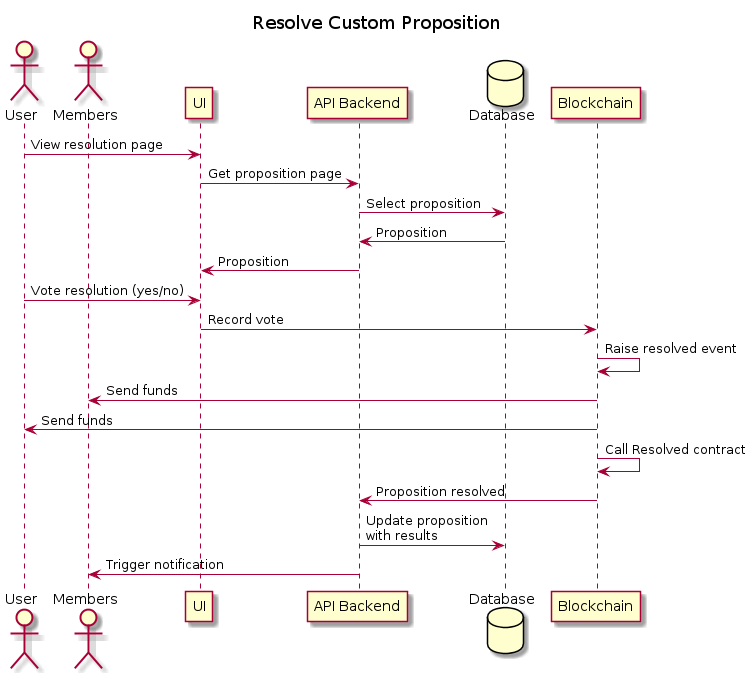

The diagram above was rendered by PlantUML. Its source (embedded in the PNG):
@startuml Resolve Custom Proposition 

title Resolve Custom Proposition 

actor User as user
actor Members as members
participant UI as ui
participant "API Backend" as api
database Database as db
participant Blockchain as bc

user -> ui : View resolution page
ui -> api : Get proposition page
api -> db : Select proposition
db -> api : Proposition
api -> ui : Proposition
user -> ui : Vote resolution (yes/no)
ui -> bc : Record vote
bc -> bc : Raise resolved event
bc -> members : Send funds
bc -> user : Send funds
bc -> bc : Call Resolved contract
bc -> api : Proposition resolved
api -> db : Update proposition\nwith results 
api -> members : Trigger notification

@enduml